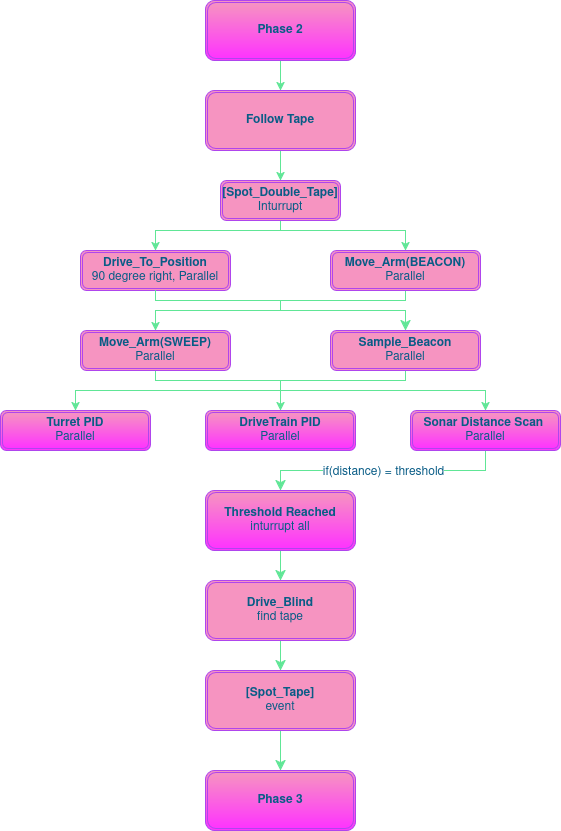

The diagram above was exported from draw.io. Its source (the exported page's mxGraphModel, read from the mxfile embedded in the PNG):
<mxGraphModel dx="1414" dy="947" grid="1" gridSize="10" guides="1" tooltips="1" connect="1" arrows="1" fold="1" page="1" pageScale="1" pageWidth="1100" pageHeight="850" math="0" shadow="0">
  <root>
    <mxCell id="0" />
    <mxCell id="1" parent="0" />
    <mxCell id="N4kwkkYqmhLPOBxQ7tDh-2" edge="1" parent="1" source="EIPdbXlHCwnEhT5SUPQs-5" style="edgeStyle=orthogonalEdgeStyle;rounded=0;orthogonalLoop=1;jettySize=auto;html=1;strokeColor=#60E696;fontColor=default;fillColor=#F694C1;labelBackgroundColor=none;" target="EIPdbXlHCwnEhT5SUPQs-10" value="">
      <mxGeometry relative="1" as="geometry" />
    </mxCell>
    <mxCell id="EIPdbXlHCwnEhT5SUPQs-5" parent="1" style="shape=ext;double=1;rounded=1;whiteSpace=wrap;html=1;labelBackgroundColor=none;fillColor=#F694C1;strokeColor=#AF45ED;fontColor=#095C86;" value="&lt;b&gt;Follow Tape&lt;/b&gt;" vertex="1">
      <mxGeometry height="60" width="150" x="475" y="100" as="geometry" />
    </mxCell>
    <mxCell id="I29ilc7I7aUm9tw89MVx-4" edge="1" parent="1" source="EIPdbXlHCwnEhT5SUPQs-10" style="edgeStyle=orthogonalEdgeStyle;rounded=0;orthogonalLoop=1;jettySize=auto;html=1;exitX=0.5;exitY=1;exitDx=0;exitDy=0;entryX=0.5;entryY=0;entryDx=0;entryDy=0;strokeColor=#60E696;fontColor=#095C86;fillColor=#F694C1;" target="_jIczXO3lsFfLQlMfrUo-1">
      <mxGeometry relative="1" as="geometry">
        <Array as="points">
          <mxPoint x="550" y="240" />
          <mxPoint x="675" y="240" />
        </Array>
      </mxGeometry>
    </mxCell>
    <mxCell id="I29ilc7I7aUm9tw89MVx-5" edge="1" parent="1" source="EIPdbXlHCwnEhT5SUPQs-10" style="edgeStyle=orthogonalEdgeStyle;rounded=0;orthogonalLoop=1;jettySize=auto;html=1;exitX=0.5;exitY=1;exitDx=0;exitDy=0;entryX=0.5;entryY=0;entryDx=0;entryDy=0;strokeColor=#60E696;fontColor=#095C86;fillColor=#F694C1;" target="d1FZM50lwepaqkl3dCjq-1">
      <mxGeometry relative="1" as="geometry">
        <Array as="points">
          <mxPoint x="550" y="240" />
          <mxPoint x="425" y="240" />
        </Array>
      </mxGeometry>
    </mxCell>
    <mxCell id="EIPdbXlHCwnEhT5SUPQs-10" parent="1" style="shape=ext;double=1;rounded=1;whiteSpace=wrap;html=1;strokeColor=#AF45ED;fillColor=#F694C1;labelBackgroundColor=none;fontColor=#095C86;" value="&lt;b&gt;[Spot_Double_Tape]&lt;/b&gt;&lt;div&gt;Inturrupt&lt;/div&gt;" vertex="1">
      <mxGeometry height="40" width="120" x="490" y="190" as="geometry" />
    </mxCell>
    <UserObject label="&lt;b&gt;Phase 3&lt;/b&gt;" link="data:page/id,4QaGon_O-pS4C48jxS1k" id="EIPdbXlHCwnEhT5SUPQs-44">
      <mxCell parent="1" style="shape=ext;double=1;rounded=1;whiteSpace=wrap;html=1;strokeColor=#AF45ED;fillColor=#F694C1;labelBackgroundColor=none;fontColor=#095C86;gradientColor=#FF33FF;" vertex="1">
        <mxGeometry height="60" width="150" x="475" y="780" as="geometry" />
      </mxCell>
    </UserObject>
    <mxCell id="N4kwkkYqmhLPOBxQ7tDh-1" edge="1" parent="1" source="R6pIkTG1ygXTBRSjRcqg-1" style="edgeStyle=orthogonalEdgeStyle;rounded=0;orthogonalLoop=1;jettySize=auto;html=1;strokeColor=#60E696;fontColor=default;fillColor=#F694C1;labelBackgroundColor=none;" target="EIPdbXlHCwnEhT5SUPQs-5" value="">
      <mxGeometry relative="1" as="geometry" />
    </mxCell>
    <UserObject label="&lt;b&gt;Phase 2&lt;/b&gt;" link="data:page/id,ydPANCAsp0m7itUUfLQY" id="R6pIkTG1ygXTBRSjRcqg-1">
      <mxCell parent="1" style="shape=ext;double=1;rounded=1;whiteSpace=wrap;html=1;labelBackgroundColor=none;fillColor=#F694C1;strokeColor=#AF45ED;fontColor=#095C86;gradientColor=#FF33FF;" vertex="1">
        <mxGeometry height="60" width="150" x="475" y="10" as="geometry" />
      </mxCell>
    </UserObject>
    <mxCell id="d1FZM50lwepaqkl3dCjq-1" parent="1" style="shape=ext;double=1;rounded=1;whiteSpace=wrap;html=1;labelBackgroundColor=none;fillColor=#F694C1;strokeColor=#AF45ED;fontColor=#095C86;" value="&lt;b&gt;Drive_To_Position&lt;/b&gt;&lt;div&gt;90 degree right, Parallel&lt;/div&gt;" vertex="1">
      <mxGeometry height="40" width="150" x="350" y="260" as="geometry" />
    </mxCell>
    <mxCell id="I29ilc7I7aUm9tw89MVx-3" edge="1" parent="1" source="_jIczXO3lsFfLQlMfrUo-1" style="edgeStyle=orthogonalEdgeStyle;rounded=0;orthogonalLoop=1;jettySize=auto;html=1;exitX=0.5;exitY=1;exitDx=0;exitDy=0;entryX=0.5;entryY=0;entryDx=0;entryDy=0;labelBackgroundColor=none;strokeColor=#60E696;fontColor=default;" target="tpr-EaXPXYq9UKLLYYrQ-4">
      <mxGeometry relative="1" as="geometry">
        <Array as="points">
          <mxPoint x="675" y="310" />
          <mxPoint x="550" y="310" />
          <mxPoint x="550" y="320" />
          <mxPoint x="425" y="320" />
        </Array>
        <mxPoint x="510" y="360" as="targetPoint" />
      </mxGeometry>
    </mxCell>
    <mxCell id="_jIczXO3lsFfLQlMfrUo-1" parent="1" style="shape=ext;double=1;rounded=1;whiteSpace=wrap;html=1;labelBackgroundColor=none;fillColor=#F694C1;strokeColor=#AF45ED;fontColor=#095C86;" value="&lt;b&gt;Move_Arm(BEACON)&lt;/b&gt;&lt;div&gt;Parallel&lt;/div&gt;" vertex="1">
      <mxGeometry height="40" width="150" x="600" y="260" as="geometry" />
    </mxCell>
    <mxCell id="tpr-EaXPXYq9UKLLYYrQ-23" edge="1" parent="1" source="tpr-EaXPXYq9UKLLYYrQ-3" style="edgeStyle=orthogonalEdgeStyle;rounded=0;orthogonalLoop=1;jettySize=auto;html=1;exitX=0.5;exitY=1;exitDx=0;exitDy=0;entryX=0.5;entryY=0;entryDx=0;entryDy=0;strokeColor=#60E696;fontColor=default;fillColor=#F694C1;labelBackgroundColor=none;" target="tpr-EaXPXYq9UKLLYYrQ-14">
      <mxGeometry relative="1" as="geometry">
        <Array as="points">
          <mxPoint x="675" y="390" />
          <mxPoint x="550" y="390" />
          <mxPoint x="550" y="400" />
          <mxPoint x="345" y="400" />
        </Array>
        <mxPoint x="770" y="380" as="sourcePoint" />
        <mxPoint x="520" y="415" as="targetPoint" />
      </mxGeometry>
    </mxCell>
    <mxCell id="I-6bHHsy1TVd8Q9IYfsr-2" edge="1" parent="1" source="tpr-EaXPXYq9UKLLYYrQ-3" style="edgeStyle=orthogonalEdgeStyle;rounded=0;orthogonalLoop=1;jettySize=auto;html=1;exitX=0.5;exitY=1;exitDx=0;exitDy=0;entryX=0.5;entryY=0;entryDx=0;entryDy=0;strokeColor=#60E696;fontColor=#095C86;fillColor=#F694C1;" target="tpr-EaXPXYq9UKLLYYrQ-15">
      <mxGeometry relative="1" as="geometry">
        <Array as="points">
          <mxPoint x="675" y="390" />
          <mxPoint x="550" y="390" />
        </Array>
      </mxGeometry>
    </mxCell>
    <mxCell id="tpr-EaXPXYq9UKLLYYrQ-3" parent="1" style="shape=ext;double=1;rounded=1;whiteSpace=wrap;html=1;labelBackgroundColor=none;fillColor=#F694C1;strokeColor=#AF45ED;fontColor=#095C86;" value="&lt;b&gt;Sample_Beacon&lt;/b&gt;&lt;div&gt;Parallel&lt;/div&gt;" vertex="1">
      <mxGeometry height="40" width="150" x="600" y="340" as="geometry" />
    </mxCell>
    <mxCell id="I29ilc7I7aUm9tw89MVx-6" edge="1" parent="1" source="tpr-EaXPXYq9UKLLYYrQ-4" style="edgeStyle=orthogonalEdgeStyle;rounded=0;orthogonalLoop=1;jettySize=auto;html=1;exitX=0.5;exitY=1;exitDx=0;exitDy=0;entryX=0.5;entryY=0;entryDx=0;entryDy=0;strokeColor=#60E696;fontColor=#095C86;fillColor=#F694C1;" target="I-6bHHsy1TVd8Q9IYfsr-1">
      <mxGeometry relative="1" as="geometry">
        <Array as="points">
          <mxPoint x="425" y="390" />
          <mxPoint x="550" y="390" />
          <mxPoint x="550" y="400" />
          <mxPoint x="755" y="400" />
        </Array>
      </mxGeometry>
    </mxCell>
    <mxCell id="tpr-EaXPXYq9UKLLYYrQ-4" parent="1" style="shape=ext;double=1;rounded=1;whiteSpace=wrap;html=1;labelBackgroundColor=none;fillColor=#F694C1;strokeColor=#AF45ED;fontColor=#095C86;" value="&lt;b&gt;Move_Arm(SWEEP)&lt;/b&gt;&lt;br&gt;&lt;div&gt;Parallel&lt;/div&gt;" vertex="1">
      <mxGeometry height="40" width="150" x="350" y="340" as="geometry" />
    </mxCell>
    <UserObject label="&lt;b&gt;Turret PID&lt;/b&gt;&lt;div&gt;Parallel&lt;/div&gt;" link="data:page/id,FocCglTBFoqdcg5-066J" id="tpr-EaXPXYq9UKLLYYrQ-14">
      <mxCell parent="1" style="shape=ext;double=1;rounded=1;whiteSpace=wrap;html=1;labelBackgroundColor=none;fillColor=#F694C1;strokeColor=#AF45ED;fontColor=#095C86;gradientColor=#FF33FF;" vertex="1">
        <mxGeometry height="40" width="150" x="270" y="420" as="geometry" />
      </mxCell>
    </UserObject>
    <UserObject label="&lt;b&gt;DriveTrain PID&lt;/b&gt;&lt;div&gt;Parallel&lt;/div&gt;" link="data:page/id,FocCglTBFoqdcg5-066J" id="tpr-EaXPXYq9UKLLYYrQ-15">
      <mxCell parent="1" style="shape=ext;double=1;rounded=1;whiteSpace=wrap;html=1;labelBackgroundColor=none;fillColor=#F694C1;strokeColor=#AF45ED;fontColor=#095C86;gradientColor=#FF33FF;" vertex="1">
        <mxGeometry height="40" width="150" x="475" y="420" as="geometry" />
      </mxCell>
    </UserObject>
    <mxCell id="YRzC9TA8j80d6RRHd1jA-8" edge="1" parent="1" source="d1FZM50lwepaqkl3dCjq-1" style="edgeStyle=segmentEdgeStyle;endArrow=classic;html=1;curved=0;rounded=0;endSize=8;startSize=8;fontSize=12;exitX=0.5;exitY=1;exitDx=0;exitDy=0;entryX=0.5;entryY=0;entryDx=0;entryDy=0;labelBackgroundColor=none;strokeColor=#60E696;fontColor=default;" target="tpr-EaXPXYq9UKLLYYrQ-3" value="">
      <mxGeometry height="50" relative="1" width="50" as="geometry">
        <Array as="points">
          <mxPoint x="425" y="310" />
          <mxPoint x="550" y="310" />
          <mxPoint x="550" y="320" />
          <mxPoint x="675" y="320" />
        </Array>
        <mxPoint x="510" y="420" as="sourcePoint" />
        <mxPoint x="560" y="370" as="targetPoint" />
      </mxGeometry>
    </mxCell>
    <mxCell id="IcWGqR1nLqb2DXKjPzaZ-2" edge="1" parent="1" source="I-6bHHsy1TVd8Q9IYfsr-1" style="edgeStyle=orthogonalEdgeStyle;rounded=0;orthogonalLoop=1;jettySize=auto;html=1;exitX=0.5;exitY=1;exitDx=0;exitDy=0;entryX=0.5;entryY=0;entryDx=0;entryDy=0;strokeColor=#60E696;fontSize=12;fontColor=#095C86;startSize=8;endSize=8;fillColor=#F694C1;" target="IcWGqR1nLqb2DXKjPzaZ-1">
      <mxGeometry relative="1" as="geometry" />
    </mxCell>
    <mxCell id="8Rj_gXkjBevGfXhJIR0H-1" connectable="0" parent="IcWGqR1nLqb2DXKjPzaZ-2" style="edgeLabel;html=1;align=center;verticalAlign=middle;resizable=0;points=[];fontSize=12;strokeColor=#AF45ED;fontColor=#095C86;fillColor=#F694C1;" value="if(distance) = threshold" vertex="1">
      <mxGeometry relative="1" x="0.0068" y="1" as="geometry">
        <mxPoint as="offset" />
      </mxGeometry>
    </mxCell>
    <UserObject label="&lt;span style=&quot;color: light-dark(rgb(9, 92, 134), rgb(112, 183, 219)); background-color: transparent;&quot;&gt;&lt;b&gt;Sonar Distance Scan&amp;nbsp;&lt;/b&gt;&lt;/span&gt;&lt;div&gt;Parallel&lt;/div&gt;" link="data:page/id,yQk-TE9j2F4SlHHX9pDP" id="I-6bHHsy1TVd8Q9IYfsr-1">
      <mxCell parent="1" style="shape=ext;double=1;rounded=1;whiteSpace=wrap;html=1;labelBackgroundColor=none;fillColor=#F694C1;strokeColor=#AF45ED;fontColor=#095C86;gradientColor=#FF33FF;" vertex="1">
        <mxGeometry height="40" width="150" x="680" y="420" as="geometry" />
      </mxCell>
    </UserObject>
    <mxCell id="ukl-tTzDuc5fOKhBJ53Z-4" edge="1" parent="1" source="IcWGqR1nLqb2DXKjPzaZ-1" style="edgeStyle=none;curved=1;rounded=0;orthogonalLoop=1;jettySize=auto;html=1;exitX=0.5;exitY=1;exitDx=0;exitDy=0;entryX=0.5;entryY=0;entryDx=0;entryDy=0;strokeColor=#60E696;fontSize=12;fontColor=#095C86;startSize=8;endSize=8;fillColor=#F694C1;" target="IcWGqR1nLqb2DXKjPzaZ-3">
      <mxGeometry relative="1" as="geometry" />
    </mxCell>
    <UserObject label="&lt;b&gt;Threshold Reached&lt;/b&gt;&lt;div&gt;inturrupt all&lt;/div&gt;" link="data:page/id,yQk-TE9j2F4SlHHX9pDP" id="IcWGqR1nLqb2DXKjPzaZ-1">
      <mxCell parent="1" style="shape=ext;double=1;rounded=1;whiteSpace=wrap;html=1;labelBackgroundColor=none;fillColor=#F694C1;strokeColor=#AF45ED;fontColor=#095C86;gradientColor=#FF33FF;" vertex="1">
        <mxGeometry height="60" width="150" x="475" y="500" as="geometry" />
      </mxCell>
    </UserObject>
    <mxCell id="ukl-tTzDuc5fOKhBJ53Z-2" edge="1" parent="1" source="IcWGqR1nLqb2DXKjPzaZ-3" style="edgeStyle=none;curved=1;rounded=0;orthogonalLoop=1;jettySize=auto;html=1;strokeColor=#60E696;fontSize=12;fontColor=#095C86;startSize=8;endSize=8;fillColor=#F694C1;" target="IcWGqR1nLqb2DXKjPzaZ-4" value="">
      <mxGeometry relative="1" as="geometry" />
    </mxCell>
    <mxCell id="IcWGqR1nLqb2DXKjPzaZ-3" parent="1" style="shape=ext;double=1;rounded=1;whiteSpace=wrap;html=1;labelBackgroundColor=none;fillColor=#F694C1;strokeColor=#AF45ED;fontColor=#095C86;" value="&lt;b&gt;Drive_Blind&lt;/b&gt;&lt;div&gt;find tape&lt;/div&gt;" vertex="1">
      <mxGeometry height="60" width="150" x="475" y="590" as="geometry" />
    </mxCell>
    <mxCell id="ukl-tTzDuc5fOKhBJ53Z-1" edge="1" parent="1" source="IcWGqR1nLqb2DXKjPzaZ-4" style="edgeStyle=none;curved=1;rounded=0;orthogonalLoop=1;jettySize=auto;html=1;strokeColor=#60E696;fontSize=12;fontColor=#095C86;startSize=8;endSize=8;fillColor=#F694C1;" target="EIPdbXlHCwnEhT5SUPQs-44" value="">
      <mxGeometry relative="1" as="geometry" />
    </mxCell>
    <mxCell id="IcWGqR1nLqb2DXKjPzaZ-4" parent="1" style="shape=ext;double=1;rounded=1;whiteSpace=wrap;html=1;labelBackgroundColor=none;fillColor=#F694C1;strokeColor=#AF45ED;fontColor=#095C86;" value="&lt;b&gt;[Spot_Tape]&lt;/b&gt;&lt;div&gt;event&lt;/div&gt;" vertex="1">
      <mxGeometry height="60" width="150" x="475" y="680" as="geometry" />
    </mxCell>
  </root>
</mxGraphModel>